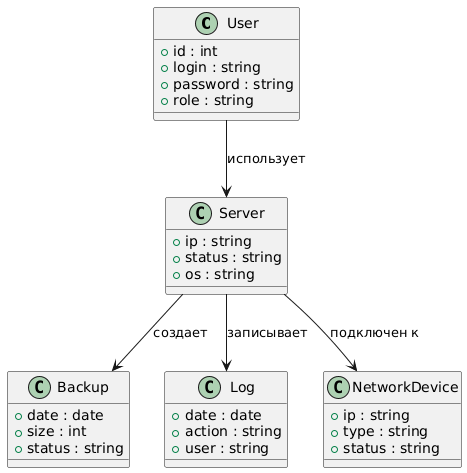

The diagram above was rendered by PlantUML. Its source (embedded in the PNG):
@startuml
class User {
  +id : int
  +login : string
  +password : string
  +role : string
}

class Server {
  +ip : string
  +status : string
  +os : string
}

class Backup {
  +date : date
  +size : int
  +status : string
}

class Log {
  +date : date
  +action : string
  +user : string
}

class NetworkDevice {
  +ip : string
  +type : string
  +status : string
}

User --> Server : использует
Server --> Backup : создает
Server --> Log : записывает
Server --> NetworkDevice : подключен к
@enduml